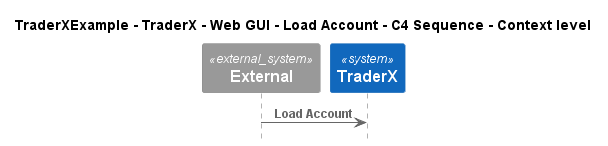

The diagram above was rendered by PlantUML. Its source (embedded in the PNG):
@startuml
!include ..\..\..\..\..\..\..\.c4s\C4_Sequence.puml

title TraderXExample - TraderX - Web GUI - Load Account - C4 Sequence - Context level

System_Ext(C4InterFlow.SoftwareSystems.ExternalSystem, "External", "")
System(TraderXExample.SoftwareSystems.TraderX, "TraderX", "TraderX")

Rel(C4InterFlow.SoftwareSystems.ExternalSystem, TraderXExample.SoftwareSystems.TraderX, "Load Account")


@enduml